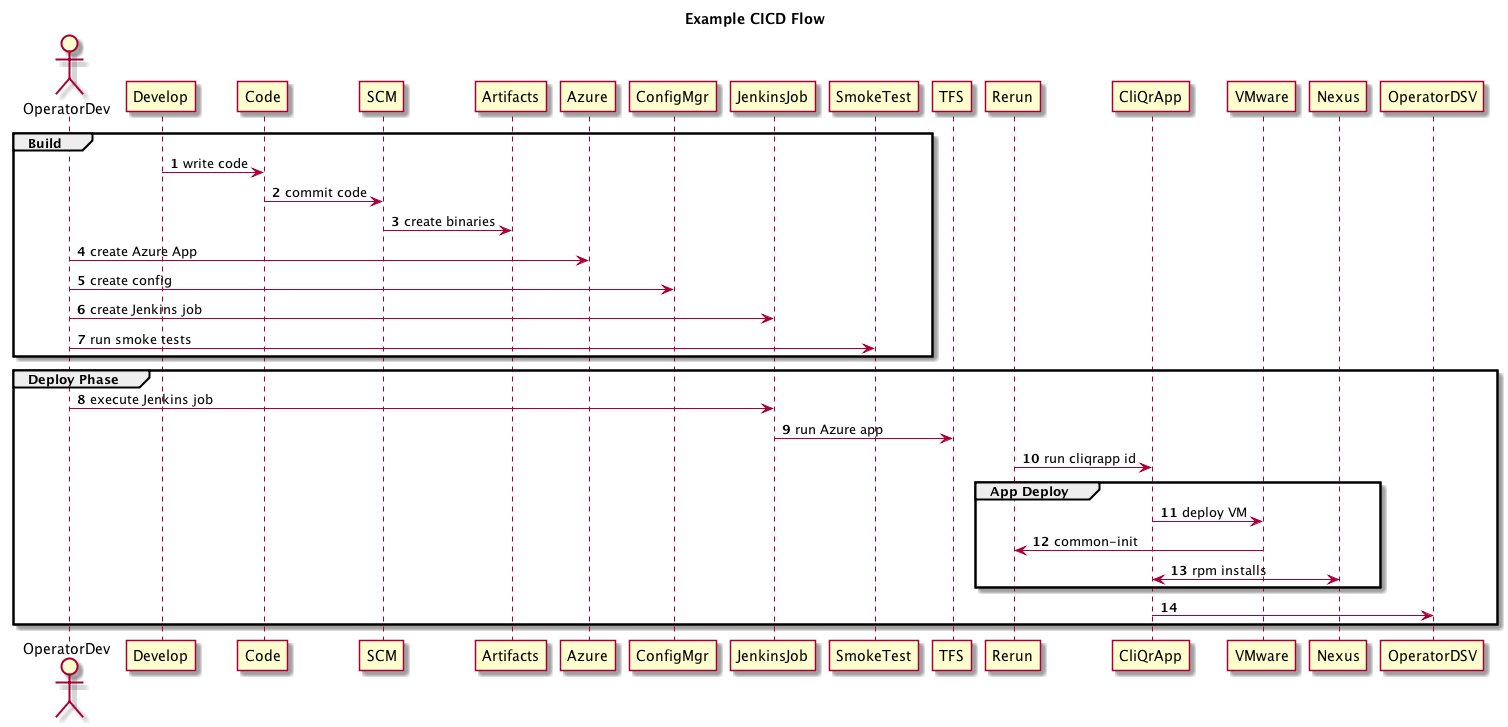

The diagram above was rendered by PlantUML. Its source (embedded in the PNG):
@startuml

title Example CICD Flow

actor OperatorDev

autonumber
Group Build
  Develop -> Code: write code
  Code -> SCM: commit code
  SCM -> Artifacts: create binaries
  OperatorDev -> Azure: create Azure App
  OperatorDev -> ConfigMgr: create config
  OperatorDev -> JenkinsJob: create Jenkins job
  OperatorDev -> SmokeTest: run smoke tests
End

Group Deploy Phase
  OperatorDev -> JenkinsJob: execute Jenkins job
  JenkinsJob -> TFS: run Azure app
  Rerun -> CliQrApp: run cliqrapp id
  Group App Deploy
    CliQrApp -> VMware: deploy VM
    VMware -> Rerun: common-init
    CliQrApp <-> Nexus: rpm installs
  End
  CliQrApp -> OperatorDSV
End


@enduml